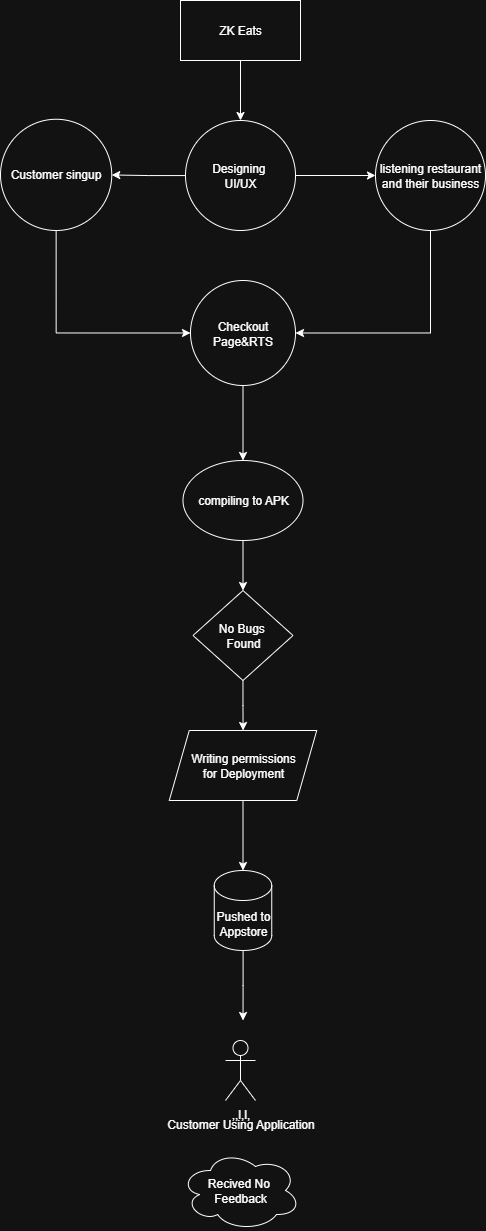

The diagram above was exported from draw.io. Its source (the exported page's mxGraphModel, read from the mxfile embedded in the PNG):
<mxGraphModel dx="1226" dy="620" grid="1" gridSize="10" guides="1" tooltips="1" connect="1" arrows="1" fold="1" page="1" pageScale="1" pageWidth="827" pageHeight="1169" math="0" shadow="0">
  <root>
    <mxCell id="0" />
    <mxCell id="1" parent="0" />
    <mxCell id="8Z446eQV6xBLysuQnm2F-4" value="" style="edgeStyle=orthogonalEdgeStyle;rounded=0;orthogonalLoop=1;jettySize=auto;html=1;" edge="1" parent="1" source="8Z446eQV6xBLysuQnm2F-2" target="8Z446eQV6xBLysuQnm2F-3">
      <mxGeometry relative="1" as="geometry" />
    </mxCell>
    <mxCell id="8Z446eQV6xBLysuQnm2F-2" value="ZK Eats" style="rounded=0;whiteSpace=wrap;html=1;" vertex="1" parent="1">
      <mxGeometry x="330" y="60" width="120" height="60" as="geometry" />
    </mxCell>
    <mxCell id="8Z446eQV6xBLysuQnm2F-12" value="" style="edgeStyle=orthogonalEdgeStyle;rounded=0;orthogonalLoop=1;jettySize=auto;html=1;" edge="1" parent="1" source="8Z446eQV6xBLysuQnm2F-3" target="8Z446eQV6xBLysuQnm2F-11">
      <mxGeometry relative="1" as="geometry" />
    </mxCell>
    <mxCell id="8Z446eQV6xBLysuQnm2F-14" value="" style="edgeStyle=orthogonalEdgeStyle;rounded=0;orthogonalLoop=1;jettySize=auto;html=1;" edge="1" parent="1" source="8Z446eQV6xBLysuQnm2F-3" target="8Z446eQV6xBLysuQnm2F-13">
      <mxGeometry relative="1" as="geometry" />
    </mxCell>
    <mxCell id="8Z446eQV6xBLysuQnm2F-3" value="Designing&amp;nbsp;&lt;div&gt;UI/UX&lt;/div&gt;" style="ellipse;whiteSpace=wrap;html=1;aspect=fixed;" vertex="1" parent="1">
      <mxGeometry x="335" y="180" width="110" height="110" as="geometry" />
    </mxCell>
    <mxCell id="8Z446eQV6xBLysuQnm2F-26" style="edgeStyle=orthogonalEdgeStyle;rounded=0;orthogonalLoop=1;jettySize=auto;html=1;exitX=0.5;exitY=1;exitDx=0;exitDy=0;entryX=1;entryY=0.5;entryDx=0;entryDy=0;" edge="1" parent="1" source="8Z446eQV6xBLysuQnm2F-11" target="8Z446eQV6xBLysuQnm2F-16">
      <mxGeometry relative="1" as="geometry" />
    </mxCell>
    <mxCell id="8Z446eQV6xBLysuQnm2F-11" value="listening restaurant and their business" style="ellipse;whiteSpace=wrap;html=1;aspect=fixed;" vertex="1" parent="1">
      <mxGeometry x="525" y="180" width="110" height="110" as="geometry" />
    </mxCell>
    <mxCell id="8Z446eQV6xBLysuQnm2F-27" style="edgeStyle=orthogonalEdgeStyle;rounded=0;orthogonalLoop=1;jettySize=auto;html=1;exitX=0.5;exitY=1;exitDx=0;exitDy=0;entryX=0;entryY=0.5;entryDx=0;entryDy=0;" edge="1" parent="1" source="8Z446eQV6xBLysuQnm2F-13" target="8Z446eQV6xBLysuQnm2F-16">
      <mxGeometry relative="1" as="geometry" />
    </mxCell>
    <mxCell id="8Z446eQV6xBLysuQnm2F-13" value="Customer singup" style="ellipse;whiteSpace=wrap;html=1;aspect=fixed;" vertex="1" parent="1">
      <mxGeometry x="150" y="178.75" width="111.25" height="111.25" as="geometry" />
    </mxCell>
    <mxCell id="8Z446eQV6xBLysuQnm2F-29" value="" style="edgeStyle=orthogonalEdgeStyle;rounded=0;orthogonalLoop=1;jettySize=auto;html=1;" edge="1" parent="1" source="8Z446eQV6xBLysuQnm2F-16" target="8Z446eQV6xBLysuQnm2F-28">
      <mxGeometry relative="1" as="geometry" />
    </mxCell>
    <mxCell id="8Z446eQV6xBLysuQnm2F-16" value="Checkout&lt;div&gt;Page&amp;amp;RTS&lt;/div&gt;" style="ellipse;whiteSpace=wrap;html=1;aspect=fixed;" vertex="1" parent="1">
      <mxGeometry x="340" y="340" width="105" height="105" as="geometry" />
    </mxCell>
    <mxCell id="8Z446eQV6xBLysuQnm2F-31" value="" style="edgeStyle=orthogonalEdgeStyle;rounded=0;orthogonalLoop=1;jettySize=auto;html=1;" edge="1" parent="1" source="8Z446eQV6xBLysuQnm2F-28" target="8Z446eQV6xBLysuQnm2F-30">
      <mxGeometry relative="1" as="geometry" />
    </mxCell>
    <mxCell id="8Z446eQV6xBLysuQnm2F-28" value="compiling to APK" style="ellipse;whiteSpace=wrap;html=1;" vertex="1" parent="1">
      <mxGeometry x="332.5" y="520" width="120" height="80" as="geometry" />
    </mxCell>
    <mxCell id="8Z446eQV6xBLysuQnm2F-35" value="" style="edgeStyle=orthogonalEdgeStyle;rounded=0;orthogonalLoop=1;jettySize=auto;html=1;" edge="1" parent="1" source="8Z446eQV6xBLysuQnm2F-30" target="8Z446eQV6xBLysuQnm2F-33">
      <mxGeometry relative="1" as="geometry" />
    </mxCell>
    <mxCell id="8Z446eQV6xBLysuQnm2F-30" value="No Bugs&amp;nbsp;&lt;div&gt;Found&lt;/div&gt;" style="rhombus;whiteSpace=wrap;html=1;" vertex="1" parent="1">
      <mxGeometry x="342.5" y="650" width="100" height="90" as="geometry" />
    </mxCell>
    <mxCell id="8Z446eQV6xBLysuQnm2F-37" value="" style="edgeStyle=orthogonalEdgeStyle;rounded=0;orthogonalLoop=1;jettySize=auto;html=1;" edge="1" parent="1" source="8Z446eQV6xBLysuQnm2F-33" target="8Z446eQV6xBLysuQnm2F-36">
      <mxGeometry relative="1" as="geometry" />
    </mxCell>
    <mxCell id="8Z446eQV6xBLysuQnm2F-33" value="Writing permissions&lt;div&gt;for Deployment&lt;/div&gt;" style="shape=parallelogram;perimeter=parallelogramPerimeter;whiteSpace=wrap;html=1;fixedSize=1;" vertex="1" parent="1">
      <mxGeometry x="318.75" y="790" width="147.5" height="70" as="geometry" />
    </mxCell>
    <mxCell id="8Z446eQV6xBLysuQnm2F-44" value="" style="edgeStyle=orthogonalEdgeStyle;rounded=0;orthogonalLoop=1;jettySize=auto;html=1;" edge="1" parent="1" source="8Z446eQV6xBLysuQnm2F-36">
      <mxGeometry relative="1" as="geometry">
        <mxPoint x="392.52941176470586" y="1080" as="targetPoint" />
      </mxGeometry>
    </mxCell>
    <mxCell id="8Z446eQV6xBLysuQnm2F-36" value="Pushed to Appstore" style="shape=cylinder3;whiteSpace=wrap;html=1;boundedLbl=1;backgroundOutline=1;size=15;" vertex="1" parent="1">
      <mxGeometry x="363.75" y="930" width="57.5" height="80" as="geometry" />
    </mxCell>
    <mxCell id="8Z446eQV6xBLysuQnm2F-48" value=",,l,l," style="shape=umlActor;verticalLabelPosition=bottom;verticalAlign=top;html=1;outlineConnect=0;" vertex="1" parent="1">
      <mxGeometry x="375" y="1100" width="30" height="60" as="geometry" />
    </mxCell>
    <mxCell id="8Z446eQV6xBLysuQnm2F-50" value="Customer Using Application" style="text;html=1;align=center;verticalAlign=middle;resizable=0;points=[];autosize=1;strokeColor=none;fillColor=none;" vertex="1" parent="1">
      <mxGeometry x="305" y="1169" width="170" height="30" as="geometry" />
    </mxCell>
    <mxCell id="8Z446eQV6xBLysuQnm2F-52" value="Recived No&amp;nbsp;&lt;div&gt;Feedback&lt;/div&gt;" style="ellipse;shape=cloud;whiteSpace=wrap;html=1;" vertex="1" parent="1">
      <mxGeometry x="330" y="1210" width="120" height="80" as="geometry" />
    </mxCell>
  </root>
</mxGraphModel>